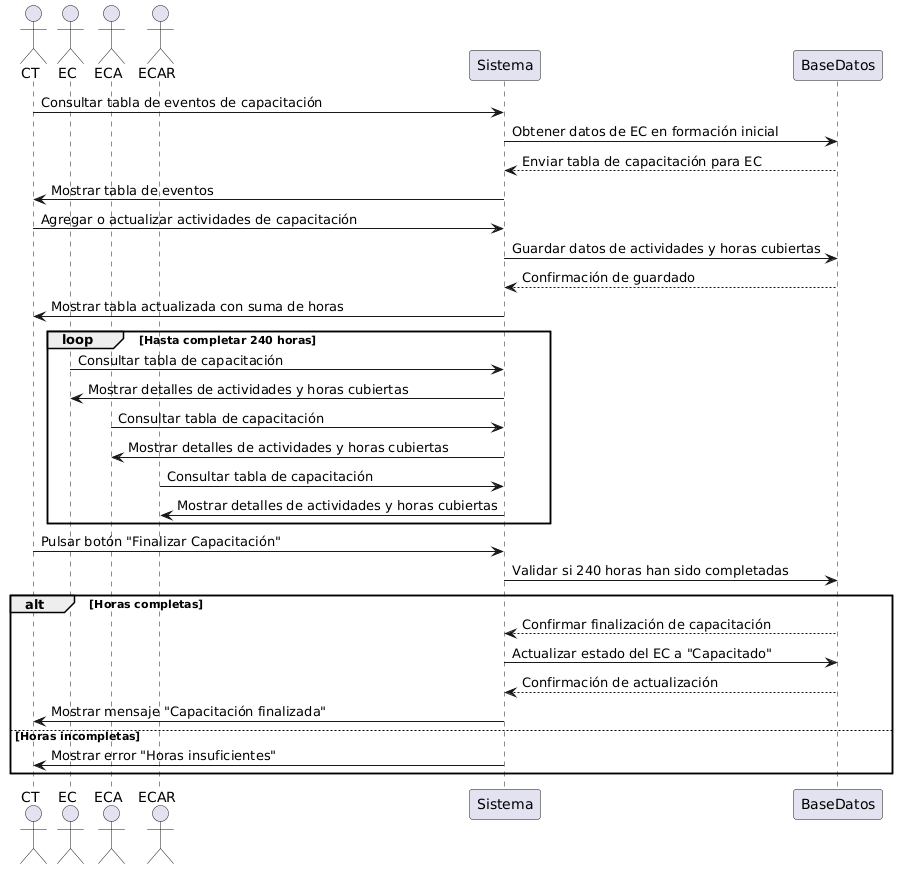

The diagram above was rendered by PlantUML. Its source (embedded in the PNG):
@startuml
actor CT
actor EC
actor ECA
actor ECAR
participant Sistema
participant BaseDatos

CT -> Sistema: Consultar tabla de eventos de capacitación
Sistema -> BaseDatos: Obtener datos de EC en formación inicial
BaseDatos --> Sistema: Enviar tabla de capacitación para EC
Sistema -> CT: Mostrar tabla de eventos

CT -> Sistema: Agregar o actualizar actividades de capacitación
Sistema -> BaseDatos: Guardar datos de actividades y horas cubiertas
BaseDatos --> Sistema: Confirmación de guardado
Sistema -> CT: Mostrar tabla actualizada con suma de horas

loop Hasta completar 240 horas
    EC -> Sistema: Consultar tabla de capacitación
    Sistema -> EC: Mostrar detalles de actividades y horas cubiertas
    ECA -> Sistema: Consultar tabla de capacitación
    Sistema -> ECA: Mostrar detalles de actividades y horas cubiertas
    ECAR -> Sistema: Consultar tabla de capacitación
    Sistema -> ECAR: Mostrar detalles de actividades y horas cubiertas
end

CT -> Sistema: Pulsar botón "Finalizar Capacitación"
Sistema -> BaseDatos: Validar si 240 horas han sido completadas
alt Horas completas
    BaseDatos --> Sistema: Confirmar finalización de capacitación
    Sistema -> BaseDatos: Actualizar estado del EC a "Capacitado"
    BaseDatos --> Sistema: Confirmación de actualización
    Sistema -> CT: Mostrar mensaje "Capacitación finalizada"
else Horas incompletas
    Sistema -> CT: Mostrar error "Horas insuficientes"
end
@enduml